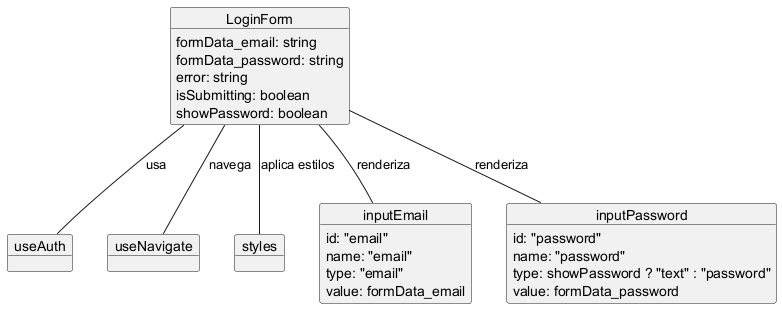

The diagram above was rendered by PlantUML. Its source (embedded in the PNG):
@startuml
' Diagrama de Objetos para el componente LoginForm de Plena Studio

object LoginForm {
  formData_email: string
  formData_password: string
  error: string
  isSubmitting: boolean
  showPassword: boolean
}

object useAuth
object useNavigate
object styles

object inputEmail {
  id: "email"
  name: "email"
  type: "email"
  value: formData_email
}

object inputPassword {
  id: "password"
  name: "password"
  type: showPassword ? "text" : "password"
  value: formData_password
}

LoginForm -- useAuth : usa
LoginForm -- useNavigate : navega
LoginForm -- styles : aplica estilos
LoginForm -- inputEmail : renderiza
LoginForm -- inputPassword : renderiza

@enduml